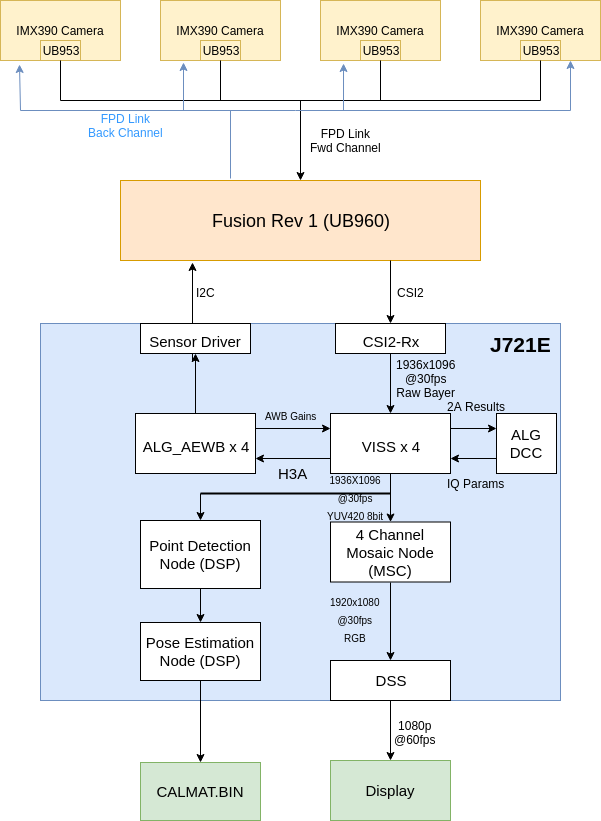

The diagram above was exported from draw.io. Its source (the exported page's mxGraphModel, read from the mxfile embedded in the PNG):
<mxGraphModel dx="1355" dy="827" grid="1" gridSize="10" guides="1" tooltips="1" connect="1" arrows="1" fold="1" page="1" pageScale="1" pageWidth="850" pageHeight="1100" math="0" shadow="0">
  <root>
    <mxCell id="0" />
    <mxCell id="1" parent="0" />
    <mxCell id="ltKzpoMb6WbbkxlWYS7d-14" value="" style="rounded=0;whiteSpace=wrap;html=1;fillColor=#dae8fc;strokeColor=#6c8ebf;" parent="1" vertex="1">
      <mxGeometry x="200" y="343" width="520" height="377" as="geometry" />
    </mxCell>
    <mxCell id="ltKzpoMb6WbbkxlWYS7d-1" value="IMX390 Camera" style="rounded=0;whiteSpace=wrap;html=1;fillColor=#fff2cc;strokeColor=#d6b656;" parent="1" vertex="1">
      <mxGeometry x="160" y="20" width="120" height="60" as="geometry" />
    </mxCell>
    <mxCell id="ltKzpoMb6WbbkxlWYS7d-2" value="UB953" style="rounded=0;whiteSpace=wrap;html=1;fillColor=#fff2cc;strokeColor=#d6b656;" parent="1" vertex="1">
      <mxGeometry x="200" y="60" width="40" height="20" as="geometry" />
    </mxCell>
    <mxCell id="ltKzpoMb6WbbkxlWYS7d-5" value="IMX390 Camera" style="rounded=0;whiteSpace=wrap;html=1;fillColor=#fff2cc;strokeColor=#d6b656;" parent="1" vertex="1">
      <mxGeometry x="320" y="20" width="120" height="60" as="geometry" />
    </mxCell>
    <mxCell id="ltKzpoMb6WbbkxlWYS7d-6" value="UB953" style="rounded=0;whiteSpace=wrap;html=1;fillColor=#fff2cc;strokeColor=#d6b656;" parent="1" vertex="1">
      <mxGeometry x="360" y="60" width="40" height="20" as="geometry" />
    </mxCell>
    <mxCell id="ltKzpoMb6WbbkxlWYS7d-7" value="IMX390 Camera" style="rounded=0;whiteSpace=wrap;html=1;fillColor=#fff2cc;strokeColor=#d6b656;" parent="1" vertex="1">
      <mxGeometry x="480" y="20" width="120" height="60" as="geometry" />
    </mxCell>
    <mxCell id="ltKzpoMb6WbbkxlWYS7d-8" value="UB953" style="rounded=0;whiteSpace=wrap;html=1;fillColor=#fff2cc;strokeColor=#d6b656;" parent="1" vertex="1">
      <mxGeometry x="520" y="60" width="40" height="20" as="geometry" />
    </mxCell>
    <mxCell id="ltKzpoMb6WbbkxlWYS7d-11" value="IMX390 Camera" style="rounded=0;whiteSpace=wrap;html=1;fillColor=#fff2cc;strokeColor=#d6b656;" parent="1" vertex="1">
      <mxGeometry x="640" y="20" width="120" height="60" as="geometry" />
    </mxCell>
    <mxCell id="ltKzpoMb6WbbkxlWYS7d-12" value="UB953" style="rounded=0;whiteSpace=wrap;html=1;fillColor=#fff2cc;strokeColor=#d6b656;" parent="1" vertex="1">
      <mxGeometry x="680" y="60" width="40" height="20" as="geometry" />
    </mxCell>
    <mxCell id="ltKzpoMb6WbbkxlWYS7d-13" value="&lt;font style=&quot;font-size: 18px&quot;&gt;Fusion Rev 1 (UB960)&lt;/font&gt;" style="rounded=0;whiteSpace=wrap;html=1;fillColor=#ffe6cc;strokeColor=#d79b00;" parent="1" vertex="1">
      <mxGeometry x="280" y="200" width="360" height="80" as="geometry" />
    </mxCell>
    <mxCell id="ltKzpoMb6WbbkxlWYS7d-15" value="" style="endArrow=none;html=1;entryX=0.5;entryY=1;entryDx=0;entryDy=0;" parent="1" target="ltKzpoMb6WbbkxlWYS7d-2" edge="1">
      <mxGeometry width="50" height="50" relative="1" as="geometry">
        <mxPoint x="220" y="120" as="sourcePoint" />
        <mxPoint x="250" y="80" as="targetPoint" />
      </mxGeometry>
    </mxCell>
    <mxCell id="ltKzpoMb6WbbkxlWYS7d-20" value="" style="endArrow=none;html=1;entryX=0.5;entryY=1;entryDx=0;entryDy=0;" parent="1" target="ltKzpoMb6WbbkxlWYS7d-6" edge="1">
      <mxGeometry width="50" height="50" relative="1" as="geometry">
        <mxPoint x="380" y="120" as="sourcePoint" />
        <mxPoint x="410" y="80" as="targetPoint" />
      </mxGeometry>
    </mxCell>
    <mxCell id="ltKzpoMb6WbbkxlWYS7d-21" value="" style="endArrow=none;html=1;entryX=0.5;entryY=1;entryDx=0;entryDy=0;" parent="1" target="ltKzpoMb6WbbkxlWYS7d-8" edge="1">
      <mxGeometry width="50" height="50" relative="1" as="geometry">
        <mxPoint x="540" y="120" as="sourcePoint" />
        <mxPoint x="570" y="80" as="targetPoint" />
      </mxGeometry>
    </mxCell>
    <mxCell id="ltKzpoMb6WbbkxlWYS7d-22" value="" style="endArrow=none;html=1;entryX=0.5;entryY=1;entryDx=0;entryDy=0;" parent="1" target="ltKzpoMb6WbbkxlWYS7d-12" edge="1">
      <mxGeometry width="50" height="50" relative="1" as="geometry">
        <mxPoint x="700" y="120" as="sourcePoint" />
        <mxPoint x="730" y="80" as="targetPoint" />
      </mxGeometry>
    </mxCell>
    <mxCell id="ltKzpoMb6WbbkxlWYS7d-24" value="" style="endArrow=none;html=1;" parent="1" edge="1">
      <mxGeometry width="50" height="50" relative="1" as="geometry">
        <mxPoint x="220" y="120" as="sourcePoint" />
        <mxPoint x="700" y="120" as="targetPoint" />
      </mxGeometry>
    </mxCell>
    <mxCell id="ltKzpoMb6WbbkxlWYS7d-25" value="" style="endArrow=classic;html=1;entryX=0.5;entryY=0;entryDx=0;entryDy=0;" parent="1" target="ltKzpoMb6WbbkxlWYS7d-13" edge="1">
      <mxGeometry width="50" height="50" relative="1" as="geometry">
        <mxPoint x="460" y="120" as="sourcePoint" />
        <mxPoint x="475" y="130" as="targetPoint" />
      </mxGeometry>
    </mxCell>
    <mxCell id="ltKzpoMb6WbbkxlWYS7d-26" value="" style="endArrow=none;html=1;fillColor=#dae8fc;strokeColor=#6c8ebf;" parent="1" edge="1">
      <mxGeometry width="50" height="50" relative="1" as="geometry">
        <mxPoint x="180" y="130" as="sourcePoint" />
        <mxPoint x="730" y="130" as="targetPoint" />
      </mxGeometry>
    </mxCell>
    <mxCell id="ltKzpoMb6WbbkxlWYS7d-28" value="" style="endArrow=classic;html=1;fillColor=#dae8fc;strokeColor=#6c8ebf;" parent="1" edge="1">
      <mxGeometry width="50" height="50" relative="1" as="geometry">
        <mxPoint x="180" y="130" as="sourcePoint" />
        <mxPoint x="179" y="84" as="targetPoint" />
      </mxGeometry>
    </mxCell>
    <mxCell id="ltKzpoMb6WbbkxlWYS7d-30" value="" style="endArrow=classic;html=1;fillColor=#dae8fc;strokeColor=#6c8ebf;" parent="1" edge="1">
      <mxGeometry width="50" height="50" relative="1" as="geometry">
        <mxPoint x="343" y="130" as="sourcePoint" />
        <mxPoint x="343" y="82" as="targetPoint" />
      </mxGeometry>
    </mxCell>
    <mxCell id="ltKzpoMb6WbbkxlWYS7d-31" value="" style="endArrow=classic;html=1;entryX=0.192;entryY=1.05;entryDx=0;entryDy=0;entryPerimeter=0;fillColor=#dae8fc;strokeColor=#6c8ebf;" parent="1" target="ltKzpoMb6WbbkxlWYS7d-7" edge="1">
      <mxGeometry width="50" height="50" relative="1" as="geometry">
        <mxPoint x="503" y="130" as="sourcePoint" />
        <mxPoint x="530" y="80" as="targetPoint" />
      </mxGeometry>
    </mxCell>
    <mxCell id="ltKzpoMb6WbbkxlWYS7d-32" value="" style="endArrow=classic;html=1;entryX=0.75;entryY=1;entryDx=0;entryDy=0;fillColor=#dae8fc;strokeColor=#6c8ebf;" parent="1" target="ltKzpoMb6WbbkxlWYS7d-11" edge="1">
      <mxGeometry width="50" height="50" relative="1" as="geometry">
        <mxPoint x="730" y="130" as="sourcePoint" />
        <mxPoint x="750" y="80" as="targetPoint" />
      </mxGeometry>
    </mxCell>
    <mxCell id="ltKzpoMb6WbbkxlWYS7d-33" value="FPD Link&lt;br&gt;Back Channel" style="text;html=1;resizable=0;autosize=1;align=center;verticalAlign=middle;points=[];fillColor=none;strokeColor=none;rounded=0;fontColor=#3399FF;" parent="1" vertex="1">
      <mxGeometry x="240" y="130" width="90" height="30" as="geometry" />
    </mxCell>
    <mxCell id="ltKzpoMb6WbbkxlWYS7d-34" value="FPD Link&lt;br&gt;Fwd Channel" style="text;html=1;resizable=0;autosize=1;align=center;verticalAlign=middle;points=[];fillColor=none;strokeColor=none;rounded=0;fontColor=#000000;" parent="1" vertex="1">
      <mxGeometry x="460" y="145" width="90" height="30" as="geometry" />
    </mxCell>
    <mxCell id="ltKzpoMb6WbbkxlWYS7d-36" value="" style="endArrow=classic;html=1;fontColor=#000000;exitX=0.75;exitY=1;exitDx=0;exitDy=0;entryX=0.5;entryY=0;entryDx=0;entryDy=0;" parent="1" source="ltKzpoMb6WbbkxlWYS7d-13" target="ltKzpoMb6WbbkxlWYS7d-42" edge="1">
      <mxGeometry width="50" height="50" relative="1" as="geometry">
        <mxPoint x="550" y="350" as="sourcePoint" />
        <mxPoint x="600" y="300" as="targetPoint" />
      </mxGeometry>
    </mxCell>
    <mxCell id="ltKzpoMb6WbbkxlWYS7d-37" value="" style="endArrow=classic;html=1;fontColor=#000000;entryX=0.2;entryY=1.025;entryDx=0;entryDy=0;entryPerimeter=0;" parent="1" target="ltKzpoMb6WbbkxlWYS7d-13" edge="1">
      <mxGeometry width="50" height="50" relative="1" as="geometry">
        <mxPoint x="352" y="380" as="sourcePoint" />
        <mxPoint x="350" y="310" as="targetPoint" />
      </mxGeometry>
    </mxCell>
    <mxCell id="ltKzpoMb6WbbkxlWYS7d-38" value="I2C" style="text;html=1;resizable=0;autosize=1;align=center;verticalAlign=middle;points=[];fillColor=none;strokeColor=none;rounded=0;fontColor=#000000;" parent="1" vertex="1">
      <mxGeometry x="350" y="301.5" width="30" height="20" as="geometry" />
    </mxCell>
    <mxCell id="ltKzpoMb6WbbkxlWYS7d-39" value="CSI2" style="text;html=1;resizable=0;autosize=1;align=center;verticalAlign=middle;points=[];fillColor=none;strokeColor=none;rounded=0;fontColor=#000000;" parent="1" vertex="1">
      <mxGeometry x="550" y="301.5" width="40" height="20" as="geometry" />
    </mxCell>
    <mxCell id="ltKzpoMb6WbbkxlWYS7d-40" value="J721E" style="text;html=1;resizable=0;autosize=1;align=center;verticalAlign=middle;points=[];fillColor=none;strokeColor=none;rounded=0;fontColor=#000000;fontSize=21;fontStyle=1" parent="1" vertex="1">
      <mxGeometry x="655" y="353" width="50" height="20" as="geometry" />
    </mxCell>
    <mxCell id="ltKzpoMb6WbbkxlWYS7d-41" value="&lt;font style=&quot;font-size: 15px&quot;&gt;Sensor Driver&lt;/font&gt;" style="rounded=0;whiteSpace=wrap;html=1;fontSize=21;fontColor=#000000;" parent="1" vertex="1">
      <mxGeometry x="300" y="343" width="110" height="30" as="geometry" />
    </mxCell>
    <mxCell id="ltKzpoMb6WbbkxlWYS7d-42" value="&lt;font style=&quot;font-size: 15px&quot;&gt;CSI2-Rx&lt;/font&gt;" style="rounded=0;whiteSpace=wrap;html=1;fontSize=21;fontColor=#000000;" parent="1" vertex="1">
      <mxGeometry x="495" y="343" width="110" height="30" as="geometry" />
    </mxCell>
    <mxCell id="ltKzpoMb6WbbkxlWYS7d-43" value="&lt;font style=&quot;font-size: 15px&quot;&gt;ALG_AEWB x 4&lt;/font&gt;" style="rounded=0;whiteSpace=wrap;html=1;fontSize=21;fontColor=#000000;" parent="1" vertex="1">
      <mxGeometry x="295" y="433" width="120" height="60" as="geometry" />
    </mxCell>
    <mxCell id="ltKzpoMb6WbbkxlWYS7d-45" value="" style="endArrow=classic;html=1;fontSize=21;fontColor=#000000;exitX=0.5;exitY=0;exitDx=0;exitDy=0;entryX=0.5;entryY=1;entryDx=0;entryDy=0;" parent="1" source="ltKzpoMb6WbbkxlWYS7d-43" target="ltKzpoMb6WbbkxlWYS7d-41" edge="1">
      <mxGeometry width="50" height="50" relative="1" as="geometry">
        <mxPoint x="330" y="423" as="sourcePoint" />
        <mxPoint x="380" y="373" as="targetPoint" />
      </mxGeometry>
    </mxCell>
    <mxCell id="ltKzpoMb6WbbkxlWYS7d-69" style="edgeStyle=orthogonalEdgeStyle;rounded=0;orthogonalLoop=1;jettySize=auto;html=1;exitX=0.5;exitY=1;exitDx=0;exitDy=0;fontSize=12;fontColor=#000000;" parent="1" source="ltKzpoMb6WbbkxlWYS7d-46" target="ltKzpoMb6WbbkxlWYS7d-68" edge="1">
      <mxGeometry relative="1" as="geometry" />
    </mxCell>
    <mxCell id="ltKzpoMb6WbbkxlWYS7d-46" value="&lt;font style=&quot;font-size: 15px&quot;&gt;VISS x 4&lt;/font&gt;" style="rounded=0;whiteSpace=wrap;html=1;fontSize=21;fontColor=#000000;" parent="1" vertex="1">
      <mxGeometry x="490" y="433" width="120" height="60" as="geometry" />
    </mxCell>
    <mxCell id="ltKzpoMb6WbbkxlWYS7d-47" value="" style="endArrow=classic;html=1;fontSize=21;fontColor=#000000;exitX=0.5;exitY=1;exitDx=0;exitDy=0;entryX=0.5;entryY=0;entryDx=0;entryDy=0;" parent="1" source="ltKzpoMb6WbbkxlWYS7d-42" target="ltKzpoMb6WbbkxlWYS7d-46" edge="1">
      <mxGeometry width="50" height="50" relative="1" as="geometry">
        <mxPoint x="530" y="423" as="sourcePoint" />
        <mxPoint x="580" y="373" as="targetPoint" />
      </mxGeometry>
    </mxCell>
    <mxCell id="ltKzpoMb6WbbkxlWYS7d-48" value="" style="endArrow=classic;html=1;fontSize=21;fontColor=#000000;exitX=1;exitY=0.25;exitDx=0;exitDy=0;entryX=0;entryY=0.25;entryDx=0;entryDy=0;" parent="1" source="ltKzpoMb6WbbkxlWYS7d-43" target="ltKzpoMb6WbbkxlWYS7d-46" edge="1">
      <mxGeometry width="50" height="50" relative="1" as="geometry">
        <mxPoint x="410" y="473" as="sourcePoint" />
        <mxPoint x="460" y="423" as="targetPoint" />
      </mxGeometry>
    </mxCell>
    <mxCell id="ltKzpoMb6WbbkxlWYS7d-49" value="" style="endArrow=classic;html=1;fontSize=21;fontColor=#000000;exitX=0;exitY=0.75;exitDx=0;exitDy=0;entryX=1;entryY=0.75;entryDx=0;entryDy=0;" parent="1" source="ltKzpoMb6WbbkxlWYS7d-46" target="ltKzpoMb6WbbkxlWYS7d-43" edge="1">
      <mxGeometry width="50" height="50" relative="1" as="geometry">
        <mxPoint x="430" y="513" as="sourcePoint" />
        <mxPoint x="480" y="463" as="targetPoint" />
      </mxGeometry>
    </mxCell>
    <mxCell id="ltKzpoMb6WbbkxlWYS7d-50" value="ALG DCC" style="rounded=0;whiteSpace=wrap;html=1;fontSize=15;fontColor=#000000;" parent="1" vertex="1">
      <mxGeometry x="656" y="433" width="60" height="60" as="geometry" />
    </mxCell>
    <mxCell id="ltKzpoMb6WbbkxlWYS7d-52" value="&lt;font style=&quot;font-size: 10px&quot;&gt;AWB Gains&lt;/font&gt;" style="text;html=1;resizable=0;autosize=1;align=center;verticalAlign=middle;points=[];fillColor=none;strokeColor=none;rounded=0;fontSize=15;fontColor=#000000;" parent="1" vertex="1">
      <mxGeometry x="415" y="419" width="70" height="30" as="geometry" />
    </mxCell>
    <mxCell id="ltKzpoMb6WbbkxlWYS7d-53" value="H3A" style="text;html=1;resizable=0;autosize=1;align=center;verticalAlign=middle;points=[];fillColor=none;strokeColor=none;rounded=0;fontSize=15;fontColor=#000000;" parent="1" vertex="1">
      <mxGeometry x="432.5" y="483" width="40" height="20" as="geometry" />
    </mxCell>
    <mxCell id="ltKzpoMb6WbbkxlWYS7d-57" value="" style="endArrow=classic;html=1;fontSize=15;fontColor=#000000;exitX=1;exitY=0.25;exitDx=0;exitDy=0;entryX=0;entryY=0.25;entryDx=0;entryDy=0;" parent="1" source="ltKzpoMb6WbbkxlWYS7d-46" target="ltKzpoMb6WbbkxlWYS7d-50" edge="1">
      <mxGeometry width="50" height="50" relative="1" as="geometry">
        <mxPoint x="610" y="483" as="sourcePoint" />
        <mxPoint x="660" y="433" as="targetPoint" />
      </mxGeometry>
    </mxCell>
    <mxCell id="ltKzpoMb6WbbkxlWYS7d-58" value="" style="endArrow=classic;html=1;fontSize=15;fontColor=#000000;exitX=0;exitY=0.75;exitDx=0;exitDy=0;" parent="1" source="ltKzpoMb6WbbkxlWYS7d-50" edge="1">
      <mxGeometry width="50" height="50" relative="1" as="geometry">
        <mxPoint x="610" y="543" as="sourcePoint" />
        <mxPoint x="610" y="478" as="targetPoint" />
      </mxGeometry>
    </mxCell>
    <mxCell id="ltKzpoMb6WbbkxlWYS7d-59" value="IQ Params" style="text;html=1;resizable=0;autosize=1;align=center;verticalAlign=middle;points=[];fillColor=none;strokeColor=none;rounded=0;fontSize=12;fontColor=#000000;" parent="1" vertex="1">
      <mxGeometry x="590" y="493" width="90" height="20" as="geometry" />
    </mxCell>
    <mxCell id="ltKzpoMb6WbbkxlWYS7d-61" value="2A Results" style="text;html=1;resizable=0;autosize=1;align=center;verticalAlign=middle;points=[];fillColor=none;strokeColor=none;rounded=0;fontSize=12;fontColor=#000000;" parent="1" vertex="1">
      <mxGeometry x="600" y="416" width="70" height="20" as="geometry" />
    </mxCell>
    <mxCell id="ltKzpoMb6WbbkxlWYS7d-62" value="DSS" style="rounded=0;whiteSpace=wrap;html=1;fontSize=15;fontColor=#000000;" parent="1" vertex="1">
      <mxGeometry x="490" y="680" width="120" height="40" as="geometry" />
    </mxCell>
    <mxCell id="ltKzpoMb6WbbkxlWYS7d-63" value="Display" style="rounded=0;whiteSpace=wrap;html=1;fontSize=15;fillColor=#d5e8d4;strokeColor=#82b366;" parent="1" vertex="1">
      <mxGeometry x="490" y="780" width="120" height="60" as="geometry" />
    </mxCell>
    <mxCell id="ltKzpoMb6WbbkxlWYS7d-64" value="" style="endArrow=classic;html=1;fontSize=15;fontColor=#000000;exitX=0.5;exitY=1;exitDx=0;exitDy=0;" parent="1" source="ltKzpoMb6WbbkxlWYS7d-62" target="ltKzpoMb6WbbkxlWYS7d-63" edge="1">
      <mxGeometry width="50" height="50" relative="1" as="geometry">
        <mxPoint x="360" y="758" as="sourcePoint" />
        <mxPoint x="410" y="708" as="targetPoint" />
      </mxGeometry>
    </mxCell>
    <mxCell id="ltKzpoMb6WbbkxlWYS7d-65" value="1080p&lt;br style=&quot;font-size: 12px;&quot;&gt;@60fps" style="text;html=1;resizable=0;autosize=1;align=center;verticalAlign=middle;points=[];fillColor=none;strokeColor=none;rounded=0;fontSize=12;fontColor=#000000;" parent="1" vertex="1">
      <mxGeometry x="540" y="732" width="70" height="40" as="geometry" />
    </mxCell>
    <mxCell id="ltKzpoMb6WbbkxlWYS7d-66" value="1936x1096&lt;br&gt;@30fps&lt;br&gt;Raw Bayer" style="text;html=1;resizable=0;autosize=1;align=center;verticalAlign=middle;points=[];fillColor=none;strokeColor=none;rounded=0;fontSize=12;fontColor=#000000;" parent="1" vertex="1">
      <mxGeometry x="550" y="373" width="70" height="50" as="geometry" />
    </mxCell>
    <mxCell id="ltKzpoMb6WbbkxlWYS7d-70" style="edgeStyle=orthogonalEdgeStyle;rounded=0;orthogonalLoop=1;jettySize=auto;html=1;exitX=0.5;exitY=1;exitDx=0;exitDy=0;entryX=0.5;entryY=0;entryDx=0;entryDy=0;fontSize=12;fontColor=#000000;" parent="1" source="ltKzpoMb6WbbkxlWYS7d-68" target="ltKzpoMb6WbbkxlWYS7d-62" edge="1">
      <mxGeometry relative="1" as="geometry">
        <mxPoint x="550" y="618" as="sourcePoint" />
      </mxGeometry>
    </mxCell>
    <mxCell id="ltKzpoMb6WbbkxlWYS7d-68" value="4 Channel Mosaic Node (MSC)" style="rounded=0;whiteSpace=wrap;html=1;fontSize=15;fontColor=#000000;" parent="1" vertex="1">
      <mxGeometry x="490" y="541.5" width="120" height="60" as="geometry" />
    </mxCell>
    <mxCell id="ltKzpoMb6WbbkxlWYS7d-71" value="&lt;font style=&quot;font-size: 10px&quot;&gt;1936X1096&lt;br&gt;@30fps&lt;br&gt;YUV420 8bit&lt;br&gt;&lt;/font&gt;" style="text;html=1;resizable=0;autosize=1;align=center;verticalAlign=middle;points=[];fillColor=none;strokeColor=none;rounded=0;fontSize=15;fontColor=#000000;" parent="1" vertex="1">
      <mxGeometry x="480" y="481" width="70" height="70" as="geometry" />
    </mxCell>
    <mxCell id="ltKzpoMb6WbbkxlWYS7d-72" value="&lt;font style=&quot;font-size: 10px&quot;&gt;1920x1080&lt;br&gt;@30fps&lt;br&gt;RGB&lt;/font&gt;" style="text;html=1;resizable=0;autosize=1;align=center;verticalAlign=middle;points=[];fillColor=none;strokeColor=none;rounded=0;fontSize=15;fontColor=#000000;" parent="1" vertex="1">
      <mxGeometry x="480" y="603" width="70" height="70" as="geometry" />
    </mxCell>
    <mxCell id="gldFtEsfiihQ0nHcCOBr-2" value="" style="endArrow=none;html=1;fillColor=#dae8fc;strokeColor=#6c8ebf;" parent="1" edge="1">
      <mxGeometry width="50" height="50" relative="1" as="geometry">
        <mxPoint x="390" y="198" as="sourcePoint" />
        <mxPoint x="390" y="130" as="targetPoint" />
      </mxGeometry>
    </mxCell>
    <mxCell id="mtWnJlOW4mWXDS8BGOyN-4" value="" style="edgeStyle=orthogonalEdgeStyle;rounded=0;orthogonalLoop=1;jettySize=auto;html=1;" edge="1" parent="1" source="mtWnJlOW4mWXDS8BGOyN-1" target="mtWnJlOW4mWXDS8BGOyN-3">
      <mxGeometry relative="1" as="geometry" />
    </mxCell>
    <mxCell id="mtWnJlOW4mWXDS8BGOyN-1" value="&lt;font style=&quot;font-size: 15px&quot;&gt;Point Detection Node (DSP)&lt;/font&gt;" style="rounded=0;whiteSpace=wrap;html=1;" vertex="1" parent="1">
      <mxGeometry x="300" y="540" width="120" height="68" as="geometry" />
    </mxCell>
    <mxCell id="mtWnJlOW4mWXDS8BGOyN-6" value="" style="edgeStyle=orthogonalEdgeStyle;rounded=0;orthogonalLoop=1;jettySize=auto;html=1;" edge="1" parent="1" source="mtWnJlOW4mWXDS8BGOyN-3" target="mtWnJlOW4mWXDS8BGOyN-5">
      <mxGeometry relative="1" as="geometry" />
    </mxCell>
    <mxCell id="mtWnJlOW4mWXDS8BGOyN-3" value="&lt;font style=&quot;font-size: 15px&quot;&gt;Pose Estimation Node (DSP)&lt;/font&gt;" style="rounded=0;whiteSpace=wrap;html=1;" vertex="1" parent="1">
      <mxGeometry x="300" y="642" width="120" height="58" as="geometry" />
    </mxCell>
    <mxCell id="mtWnJlOW4mWXDS8BGOyN-5" value="&lt;font style=&quot;font-size: 15px&quot;&gt;CALMAT.BIN&lt;/font&gt;" style="rounded=0;whiteSpace=wrap;html=1;fillColor=#d5e8d4;strokeColor=#82b366;" vertex="1" parent="1">
      <mxGeometry x="300" y="782" width="120" height="58" as="geometry" />
    </mxCell>
    <mxCell id="mtWnJlOW4mWXDS8BGOyN-14" value="" style="line;strokeWidth=2;html=1;" vertex="1" parent="1">
      <mxGeometry x="360" y="508" width="190" height="10" as="geometry" />
    </mxCell>
    <mxCell id="mtWnJlOW4mWXDS8BGOyN-19" value="" style="endArrow=classic;html=1;exitX=0;exitY=0.5;exitDx=0;exitDy=0;exitPerimeter=0;entryX=0.5;entryY=0;entryDx=0;entryDy=0;" edge="1" parent="1" source="mtWnJlOW4mWXDS8BGOyN-14" target="mtWnJlOW4mWXDS8BGOyN-1">
      <mxGeometry width="50" height="50" relative="1" as="geometry">
        <mxPoint x="310" y="540" as="sourcePoint" />
        <mxPoint x="360" y="490" as="targetPoint" />
      </mxGeometry>
    </mxCell>
  </root>
</mxGraphModel>